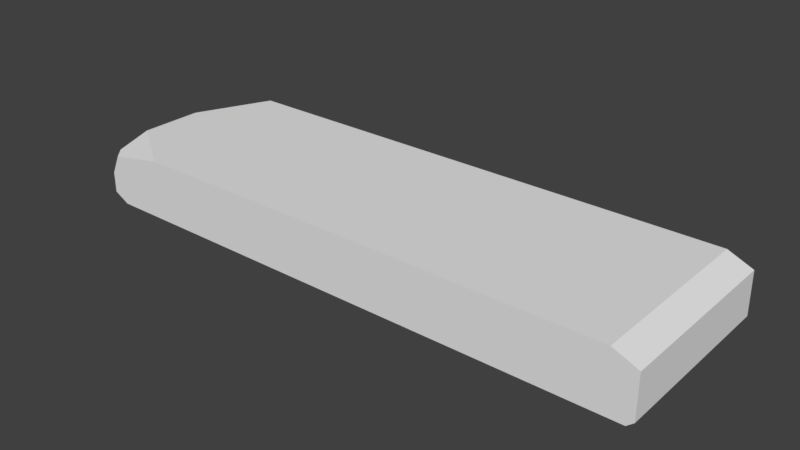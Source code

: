 # Source: Kivi_4.blend  (saved by Blender 2.79.0; exported with 4.5.12 LTS)
import bpy
from mathutils import Matrix  # noqa: F401  (used for matrix-valued properties, if any)

bpy.ops.wm.read_factory_settings(use_empty=True)
scene = bpy.context.scene
scene.name = 'Scene'

# ---- collections
col_collection_1 = bpy.data.collections.new('Collection 1'); scene.collection.children.link(col_collection_1)

# ---- world
world_world = bpy.data.worlds.new('World'); scene.world = world_world
world_world.color = (0.05088, 0.05088, 0.05088)
world_world.use_sun_shadow = False
world_world.sun_shadow_jitter_overblur = 0.0
world_world.cycles.sampling_method = 'MANUAL'

# ---- meshes
me_cube_002 = bpy.data.meshes.new('Cube.002')
me_cube_002.from_pydata([(-2.097, -0.3578, -1.039), (-2.097, -0.7831, -0.6997), (-2.097, -0.3578, -0.9209), (-1.902, -0.3578, -0.6997), (1.059, -0.3578, -0.6997), (1.199, -0.3578, -0.7594), (1.199, -1.396, -0.7594), (1.059, -1.396, -0.6997), (1.16, -0.3497, -1.039), (1.199, -0.3497, -1.006), (1.199, -1.396, -1.006), (1.16, -1.396, -1.039), (-1.718, -1.396, -0.6997), (-2.097, -1.142, -0.6997), (-2.097, -1.342, -1.039), (-2.008, -1.396, -1.039), (-2.097, -1.396, -0.991), (-2.097, -1.396, -0.873), (-2.097, -1.335, -0.7542), (-2.044, -1.396, -0.7614)], [], [(2, 1, 3), (11, 8, 9, 10), (6, 5, 4, 7), (9, 5, 6, 10), (0, 2, 3, 4, 5, 9, 8), (4, 3, 1, 13, 12, 7), (18, 17, 19), (0, 8, 11, 15, 14), (15, 16, 14), (13, 18, 19, 12), (16, 17, 18, 13, 1, 2, 0, 14), (10, 6, 7, 12, 19, 17, 16, 15, 11)])
me_cube_002.use_remesh_preserve_volume = False
me_cube_002.use_remesh_preserve_attributes = False
me_cube_002.use_mirror_vertex_groups = False
me_cube_002.update()

# ---- objects
ob_cube = bpy.data.objects.new('Cube', me_cube_002)

# ---- transforms, parenting, visibility, modifiers, constraints
ob_cube.location = (-1.0, 0.1184, 0.7587)
ob_cube.lineart.crease_threshold = 0.0

# ---- collection membership
col_collection_1.objects.link(ob_cube)

# ---- scene / render settings (as saved in the file)
scene.frame_start = 1; scene.frame_end = 250; scene.frame_set(1)
scene.render.engine = 'BLENDER_EEVEE_NEXT'
scene.render.resolution_percentage = 50
scene.render.dither_intensity = 0.0
scene.cycles.use_denoising = False
scene.cycles.samples = 128
scene.cycles.sampling_pattern = 'TABULATED_SOBOL'
scene.cycles.use_adaptive_sampling = False
scene.cycles.use_light_tree = False
scene.cycles.blur_glossy = 0.0
scene.cycles.sample_clamp_indirect = 0.0
scene.view_settings.view_transform = 'Standard'
bpy.context.view_layer.update()

# ---- added for rendering (the .blend has no active camera and no usable light): camera, sun
cam_auto = bpy.data.cameras.new('AutoCamera')
cam_auto.lens = 50.0
cam_auto.sensor_width = 36.0
cam_auto.clip_end = 1000.0
ob_auto_camera = bpy.data.objects.new('AutoCamera', cam_auto)
scene.collection.objects.link(ob_auto_camera)
ob_auto_camera.location = (1.76495, -4.61106, 2.46065)
ob_auto_camera.rotation_euler = (1.09748, -7.21219e-08, 0.694738)
scene.camera = ob_auto_camera
light_auto_sun = bpy.data.lights.new('AutoSun', 'SUN')
light_auto_sun.energy = 3.0
light_auto_sun.angle = 0.0523599
ob_auto_sun = bpy.data.objects.new('AutoSun', light_auto_sun)
scene.collection.objects.link(ob_auto_sun)
ob_auto_sun.rotation_euler = (0.872665, 0.174533, 0.523599)
bpy.context.view_layer.update()
